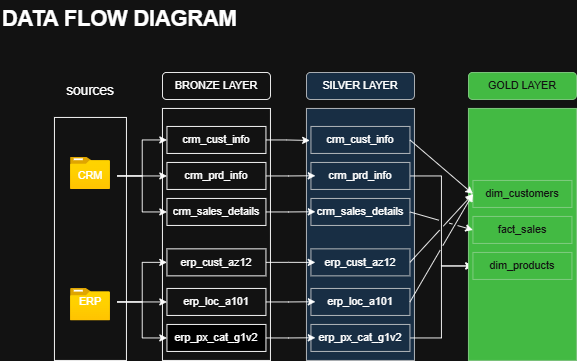

The diagram above was exported from draw.io. Its source (the exported page's mxGraphModel, read from the mxfile embedded in the PNG):
<mxGraphModel dx="918" dy="505" grid="1" gridSize="10" guides="1" tooltips="1" connect="1" arrows="1" fold="1" page="1" pageScale="1" pageWidth="827" pageHeight="1169" math="0" shadow="0">
  <root>
    <mxCell id="0" />
    <mxCell id="1" parent="0" />
    <mxCell id="PcbXjircBCM7JMUHyij2-1" parent="1" style="image;aspect=fixed;html=1;points=[];align=center;fontSize=12;image=img/lib/azure2/general/Folder_Blank.svg;" value="" vertex="1">
      <mxGeometry height="36" width="44.36" x="97.82" y="174" as="geometry" />
    </mxCell>
    <mxCell id="PcbXjircBCM7JMUHyij2-2" parent="1" style="rounded=0;whiteSpace=wrap;html=1;fillColor=none;" value="" vertex="1">
      <mxGeometry height="270" width="80" x="80" y="130" as="geometry" />
    </mxCell>
    <mxCell id="PcbXjircBCM7JMUHyij2-4" parent="1" style="text;html=1;whiteSpace=wrap;strokeColor=none;fillColor=none;align=center;verticalAlign=middle;rounded=0;" value="&lt;font style=&quot;font-size: 15px;&quot;&gt;sources&lt;/font&gt;" vertex="1">
      <mxGeometry height="40" width="80" x="80" y="80" as="geometry" />
    </mxCell>
    <mxCell id="9laghs4m8W1jxIcnL_JW-7" edge="1" parent="1" source="PcbXjircBCM7JMUHyij2-6" style="edgeStyle=orthogonalEdgeStyle;rounded=0;orthogonalLoop=1;jettySize=auto;html=1;exitX=1;exitY=0.5;exitDx=0;exitDy=0;entryX=0;entryY=0.5;entryDx=0;entryDy=0;" target="PcbXjircBCM7JMUHyij2-14">
      <mxGeometry relative="1" as="geometry" />
    </mxCell>
    <mxCell id="9laghs4m8W1jxIcnL_JW-9" edge="1" parent="1" source="PcbXjircBCM7JMUHyij2-6" style="edgeStyle=orthogonalEdgeStyle;rounded=0;orthogonalLoop=1;jettySize=auto;html=1;entryX=0;entryY=0.5;entryDx=0;entryDy=0;" target="PcbXjircBCM7JMUHyij2-13">
      <mxGeometry relative="1" as="geometry" />
    </mxCell>
    <mxCell id="9laghs4m8W1jxIcnL_JW-10" edge="1" parent="1" source="PcbXjircBCM7JMUHyij2-6" style="edgeStyle=orthogonalEdgeStyle;rounded=0;orthogonalLoop=1;jettySize=auto;html=1;entryX=0;entryY=0.5;entryDx=0;entryDy=0;" target="PcbXjircBCM7JMUHyij2-15">
      <mxGeometry relative="1" as="geometry" />
    </mxCell>
    <mxCell id="PcbXjircBCM7JMUHyij2-6" parent="1" style="text;html=1;whiteSpace=wrap;align=center;verticalAlign=middle;rounded=0;fontColor=light-dark(#000000,#FFFFFF);" value="&lt;font style=&quot;&quot;&gt;CRM&lt;/font&gt;" vertex="1">
      <mxGeometry height="30" width="60" x="90" y="180" as="geometry" />
    </mxCell>
    <mxCell id="PcbXjircBCM7JMUHyij2-9" parent="1" style="image;aspect=fixed;html=1;points=[];align=center;fontSize=12;image=img/lib/azure2/general/Folder_Blank.svg;" value="" vertex="1">
      <mxGeometry height="36" width="44.36" x="97.82" y="320" as="geometry" />
    </mxCell>
    <mxCell id="9laghs4m8W1jxIcnL_JW-24" edge="1" parent="1" source="PcbXjircBCM7JMUHyij2-10" style="edgeStyle=orthogonalEdgeStyle;rounded=0;orthogonalLoop=1;jettySize=auto;html=1;exitX=1;exitY=0.5;exitDx=0;exitDy=0;entryX=0;entryY=0.5;entryDx=0;entryDy=0;" target="PcbXjircBCM7JMUHyij2-18">
      <mxGeometry relative="1" as="geometry" />
    </mxCell>
    <mxCell id="9laghs4m8W1jxIcnL_JW-25" edge="1" parent="1" source="PcbXjircBCM7JMUHyij2-10" style="edgeStyle=orthogonalEdgeStyle;rounded=0;orthogonalLoop=1;jettySize=auto;html=1;entryX=0;entryY=0.5;entryDx=0;entryDy=0;" target="PcbXjircBCM7JMUHyij2-17">
      <mxGeometry relative="1" as="geometry" />
    </mxCell>
    <mxCell id="9laghs4m8W1jxIcnL_JW-26" edge="1" parent="1" source="PcbXjircBCM7JMUHyij2-10" style="edgeStyle=orthogonalEdgeStyle;rounded=0;orthogonalLoop=1;jettySize=auto;html=1;entryX=0;entryY=0.5;entryDx=0;entryDy=0;" target="PcbXjircBCM7JMUHyij2-19">
      <mxGeometry relative="1" as="geometry" />
    </mxCell>
    <mxCell id="PcbXjircBCM7JMUHyij2-10" parent="1" style="text;html=1;whiteSpace=wrap;align=center;verticalAlign=middle;rounded=0;fontColor=light-dark(#000000,#FFFFFF);" value="ERP" vertex="1">
      <mxGeometry height="30" width="60" x="90" y="320" as="geometry" />
    </mxCell>
    <mxCell id="PcbXjircBCM7JMUHyij2-11" parent="1" style="rounded=1;whiteSpace=wrap;html=1;labelBackgroundColor=light-dark(default, #ebe5e5);labelBorderColor=none;" value="BRONZE LAYER" vertex="1">
      <mxGeometry height="30" width="120" x="200" y="80" as="geometry" />
    </mxCell>
    <mxCell id="PcbXjircBCM7JMUHyij2-12" parent="1" style="rounded=0;whiteSpace=wrap;html=1;fillColor=none;direction=west;labelBorderColor=none;labelBackgroundColor=light-dark(default, #ebe5e5);" value="" vertex="1">
      <mxGeometry height="280" width="120" x="200" y="120" as="geometry" />
    </mxCell>
    <mxCell id="PcbXjircBCM7JMUHyij2-13" parent="1" style="rounded=0;whiteSpace=wrap;html=1;labelBackgroundColor=light-dark(default, #ebe5e5);" value="crm_cust_info" vertex="1">
      <mxGeometry height="30" width="110" x="205" y="140" as="geometry" />
    </mxCell>
    <mxCell id="PcbXjircBCM7JMUHyij2-14" parent="1" style="rounded=0;whiteSpace=wrap;html=1;labelBackgroundColor=light-dark(default, #ebe5e5);" value="crm_prd_info" vertex="1">
      <mxGeometry height="30" width="110" x="205" y="180" as="geometry" />
    </mxCell>
    <mxCell id="PcbXjircBCM7JMUHyij2-15" parent="1" style="rounded=0;whiteSpace=wrap;html=1;labelBackgroundColor=light-dark(default, #ebe5e5);" value="crm_sales_details" vertex="1">
      <mxGeometry height="30" width="110" x="205" y="220" as="geometry" />
    </mxCell>
    <mxCell id="PcbXjircBCM7JMUHyij2-17" parent="1" style="rounded=0;whiteSpace=wrap;html=1;labelBackgroundColor=light-dark(default, #ebe5e5);" value="erp_cust_az12" vertex="1">
      <mxGeometry height="30" width="110" x="205" y="276" as="geometry" />
    </mxCell>
    <mxCell id="PcbXjircBCM7JMUHyij2-18" parent="1" style="rounded=0;whiteSpace=wrap;html=1;labelBackgroundColor=light-dark(default, #ebe5e5);" value="erp_loc_a101" vertex="1">
      <mxGeometry height="30" width="110" x="205" y="320" as="geometry" />
    </mxCell>
    <mxCell id="PcbXjircBCM7JMUHyij2-19" parent="1" style="rounded=0;whiteSpace=wrap;html=1;labelBackgroundColor=light-dark(default, #ebe5e5);fillColor=light-dark(default, #00ff04);" value="erp_px_cat_g1v2" vertex="1">
      <mxGeometry height="30" width="110" x="205" y="360" as="geometry" />
    </mxCell>
    <mxCell id="NoNydQPSHDVDfShmZSrV-1" parent="1" style="rounded=1;whiteSpace=wrap;html=1;labelBackgroundColor=light-dark(default, #ebe5e5);labelBorderColor=none;fillColor=#cce5ff;strokeColor=#36393d;" value="SILVER LAYER" vertex="1">
      <mxGeometry height="30" width="120" x="360" y="80" as="geometry" />
    </mxCell>
    <mxCell id="NoNydQPSHDVDfShmZSrV-2" parent="1" style="rounded=0;whiteSpace=wrap;html=1;fillColor=#cce5ff;direction=west;labelBorderColor=none;labelBackgroundColor=light-dark(default, #ebe5e5);strokeColor=#36393d;" value="" vertex="1">
      <mxGeometry height="280" width="120" x="360" y="120" as="geometry" />
    </mxCell>
    <mxCell id="NoNydQPSHDVDfShmZSrV-3" parent="1" style="rounded=0;whiteSpace=wrap;html=1;labelBackgroundColor=light-dark(default, #ebe5e5);fillColor=#cce5ff;strokeColor=#36393d;" value="crm_cust_info" vertex="1">
      <mxGeometry height="30" width="110" x="365" y="140" as="geometry" />
    </mxCell>
    <mxCell id="njnamWS26SDt_fgRUHbc-13" edge="1" parent="1" source="NoNydQPSHDVDfShmZSrV-4" style="edgeStyle=orthogonalEdgeStyle;rounded=0;orthogonalLoop=1;jettySize=auto;html=1;exitX=1;exitY=0.5;exitDx=0;exitDy=0;entryX=0;entryY=0.5;entryDx=0;entryDy=0;jumpStyle=gap;" target="njnamWS26SDt_fgRUHbc-5">
      <mxGeometry relative="1" as="geometry" />
    </mxCell>
    <mxCell id="NoNydQPSHDVDfShmZSrV-4" parent="1" style="rounded=0;whiteSpace=wrap;html=1;labelBackgroundColor=light-dark(default, #ebe5e5);fillColor=#cce5ff;strokeColor=#36393d;" value="crm_prd_info" vertex="1">
      <mxGeometry height="30" width="110" x="365" y="180" as="geometry" />
    </mxCell>
    <mxCell id="NoNydQPSHDVDfShmZSrV-5" parent="1" style="rounded=0;whiteSpace=wrap;html=1;labelBackgroundColor=light-dark(default, #ebe5e5);fillColor=#cce5ff;strokeColor=#36393d;" value="crm_sales_details" vertex="1">
      <mxGeometry height="30" width="110" x="365" y="220" as="geometry" />
    </mxCell>
    <mxCell id="NoNydQPSHDVDfShmZSrV-6" parent="1" style="rounded=0;whiteSpace=wrap;html=1;labelBackgroundColor=light-dark(default, #ebe5e5);fillColor=#cce5ff;strokeColor=#36393d;" value="erp_cust_az12" vertex="1">
      <mxGeometry height="30" width="110" x="365" y="276" as="geometry" />
    </mxCell>
    <mxCell id="NoNydQPSHDVDfShmZSrV-7" parent="1" style="rounded=0;whiteSpace=wrap;html=1;labelBackgroundColor=light-dark(default, #ebe5e5);fillColor=#cce5ff;strokeColor=#36393d;" value="erp_loc_a101" vertex="1">
      <mxGeometry height="30" width="110" x="365" y="320" as="geometry" />
    </mxCell>
    <mxCell id="njnamWS26SDt_fgRUHbc-14" edge="1" parent="1" source="NoNydQPSHDVDfShmZSrV-8" style="edgeStyle=orthogonalEdgeStyle;rounded=0;orthogonalLoop=1;jettySize=auto;html=1;exitX=1;exitY=0.5;exitDx=0;exitDy=0;entryX=0;entryY=0.5;entryDx=0;entryDy=0;jumpStyle=gap;" target="njnamWS26SDt_fgRUHbc-5">
      <mxGeometry relative="1" as="geometry" />
    </mxCell>
    <mxCell id="NoNydQPSHDVDfShmZSrV-8" parent="1" style="rounded=0;whiteSpace=wrap;html=1;labelBackgroundColor=light-dark(default, #ebe5e5);fillColor=#cce5ff;strokeColor=#36393d;" value="erp_px_cat_g1v2" vertex="1">
      <mxGeometry height="30" width="110" x="365" y="360" as="geometry" />
    </mxCell>
    <mxCell id="NoNydQPSHDVDfShmZSrV-9" edge="1" parent="1" source="PcbXjircBCM7JMUHyij2-13" style="edgeStyle=orthogonalEdgeStyle;rounded=0;orthogonalLoop=1;jettySize=auto;html=1;exitX=1;exitY=0.5;exitDx=0;exitDy=0;entryX=0.969;entryY=0.873;entryDx=0;entryDy=0;entryPerimeter=0;" target="NoNydQPSHDVDfShmZSrV-2">
      <mxGeometry relative="1" as="geometry" />
    </mxCell>
    <mxCell id="NoNydQPSHDVDfShmZSrV-12" edge="1" parent="1" source="PcbXjircBCM7JMUHyij2-14" style="edgeStyle=orthogonalEdgeStyle;rounded=0;orthogonalLoop=1;jettySize=auto;html=1;exitX=1;exitY=0.5;exitDx=0;exitDy=0;entryX=0.045;entryY=0.493;entryDx=0;entryDy=0;entryPerimeter=0;" target="NoNydQPSHDVDfShmZSrV-4">
      <mxGeometry relative="1" as="geometry" />
    </mxCell>
    <mxCell id="NoNydQPSHDVDfShmZSrV-14" edge="1" parent="1" source="PcbXjircBCM7JMUHyij2-17" style="edgeStyle=orthogonalEdgeStyle;rounded=0;orthogonalLoop=1;jettySize=auto;html=1;exitX=1;exitY=0.5;exitDx=0;exitDy=0;entryX=0.045;entryY=0.502;entryDx=0;entryDy=0;entryPerimeter=0;" target="NoNydQPSHDVDfShmZSrV-6">
      <mxGeometry relative="1" as="geometry" />
    </mxCell>
    <mxCell id="NoNydQPSHDVDfShmZSrV-15" edge="1" parent="1" source="PcbXjircBCM7JMUHyij2-15" style="edgeStyle=orthogonalEdgeStyle;rounded=0;orthogonalLoop=1;jettySize=auto;html=1;exitX=1;exitY=0.5;exitDx=0;exitDy=0;entryX=0.045;entryY=0.493;entryDx=0;entryDy=0;entryPerimeter=0;" target="NoNydQPSHDVDfShmZSrV-5">
      <mxGeometry relative="1" as="geometry" />
    </mxCell>
    <mxCell id="NoNydQPSHDVDfShmZSrV-18" edge="1" parent="1" source="PcbXjircBCM7JMUHyij2-18" style="edgeStyle=orthogonalEdgeStyle;rounded=0;orthogonalLoop=1;jettySize=auto;html=1;exitX=1;exitY=0.5;exitDx=0;exitDy=0;entryX=0.045;entryY=0.493;entryDx=0;entryDy=0;entryPerimeter=0;" target="NoNydQPSHDVDfShmZSrV-7">
      <mxGeometry relative="1" as="geometry" />
    </mxCell>
    <mxCell id="NoNydQPSHDVDfShmZSrV-19" edge="1" parent="1" source="PcbXjircBCM7JMUHyij2-19" style="edgeStyle=orthogonalEdgeStyle;rounded=0;orthogonalLoop=1;jettySize=auto;html=1;exitX=1;exitY=0.5;exitDx=0;exitDy=0;entryX=0.045;entryY=0.493;entryDx=0;entryDy=0;entryPerimeter=0;" target="NoNydQPSHDVDfShmZSrV-8">
      <mxGeometry relative="1" as="geometry" />
    </mxCell>
    <mxCell id="njnamWS26SDt_fgRUHbc-1" parent="1" style="rounded=1;whiteSpace=wrap;html=1;labelBackgroundColor=light-dark(default, #ebe5e5);labelBorderColor=none;fillColor=#008a00;strokeColor=#005700;fontColor=#ffffff;" value="GOLD LAYER" vertex="1">
      <mxGeometry height="30" width="120" x="540" y="80" as="geometry" />
    </mxCell>
    <mxCell id="njnamWS26SDt_fgRUHbc-2" parent="1" style="rounded=0;whiteSpace=wrap;html=1;direction=west;labelBorderColor=none;labelBackgroundColor=light-dark(default, #ebe5e5);fillColor=#008a00;strokeColor=#005700;fontColor=#ffffff;" value="" vertex="1">
      <mxGeometry height="280" width="120" x="540" y="120" as="geometry" />
    </mxCell>
    <mxCell id="njnamWS26SDt_fgRUHbc-3" parent="1" style="rounded=0;whiteSpace=wrap;html=1;labelBackgroundColor=light-dark(default, #ebe5e5);fillColor=#008a00;strokeColor=#005700;fontColor=#ffffff;" value="fact_sales" vertex="1">
      <mxGeometry height="30" width="110" x="545" y="240" as="geometry" />
    </mxCell>
    <mxCell id="njnamWS26SDt_fgRUHbc-4" parent="1" style="rounded=0;whiteSpace=wrap;html=1;labelBackgroundColor=light-dark(default, #ebe5e5);fillColor=#008a00;strokeColor=#005700;fontColor=#ffffff;" value="dim_customers" vertex="1">
      <mxGeometry height="30" width="110" x="545" y="200" as="geometry" />
    </mxCell>
    <mxCell id="njnamWS26SDt_fgRUHbc-5" parent="1" style="rounded=0;whiteSpace=wrap;html=1;labelBackgroundColor=light-dark(default, #ebe5e5);fillColor=#008a00;strokeColor=#005700;fontColor=#ffffff;" value="dim_products" vertex="1">
      <mxGeometry height="30" width="110" x="545" y="280" as="geometry" />
    </mxCell>
    <mxCell id="njnamWS26SDt_fgRUHbc-9" edge="1" parent="1" source="NoNydQPSHDVDfShmZSrV-3" style="endArrow=classic;html=1;rounded=0;exitX=1;exitY=0.5;exitDx=0;exitDy=0;entryX=0;entryY=0.5;entryDx=0;entryDy=0;jumpStyle=gap;" target="njnamWS26SDt_fgRUHbc-4" value="">
      <mxGeometry height="50" relative="1" width="50" as="geometry">
        <mxPoint x="500" y="170" as="sourcePoint" />
        <mxPoint x="550" y="120" as="targetPoint" />
      </mxGeometry>
    </mxCell>
    <mxCell id="njnamWS26SDt_fgRUHbc-10" edge="1" parent="1" source="NoNydQPSHDVDfShmZSrV-6" style="endArrow=classic;html=1;rounded=0;exitX=1;exitY=0.5;exitDx=0;exitDy=0;entryX=0;entryY=0.5;entryDx=0;entryDy=0;jumpStyle=gap;" target="njnamWS26SDt_fgRUHbc-4" value="">
      <mxGeometry height="50" relative="1" width="50" as="geometry">
        <mxPoint x="520" y="230" as="sourcePoint" />
        <mxPoint x="590" y="230" as="targetPoint" />
      </mxGeometry>
    </mxCell>
    <mxCell id="njnamWS26SDt_fgRUHbc-11" edge="1" parent="1" source="NoNydQPSHDVDfShmZSrV-7" style="endArrow=classic;html=1;rounded=0;exitX=1;exitY=0.5;exitDx=0;exitDy=0;entryX=0;entryY=0.5;entryDx=0;entryDy=0;jumpStyle=gap;" target="njnamWS26SDt_fgRUHbc-4" value="">
      <mxGeometry height="50" relative="1" width="50" as="geometry">
        <mxPoint x="510" y="306" as="sourcePoint" />
        <mxPoint x="580" y="270" as="targetPoint" />
      </mxGeometry>
    </mxCell>
    <mxCell id="njnamWS26SDt_fgRUHbc-12" edge="1" parent="1" source="NoNydQPSHDVDfShmZSrV-5" style="endArrow=classic;html=1;rounded=0;exitX=1;exitY=0.5;exitDx=0;exitDy=0;entryX=0;entryY=0.5;entryDx=0;entryDy=0;jumpStyle=gap;" target="njnamWS26SDt_fgRUHbc-3" value="">
      <mxGeometry height="50" relative="1" width="50" as="geometry">
        <mxPoint x="510" y="200" as="sourcePoint" />
        <mxPoint x="580" y="200" as="targetPoint" />
      </mxGeometry>
    </mxCell>
    <mxCell id="njnamWS26SDt_fgRUHbc-15" parent="1" style="text;html=1;whiteSpace=wrap;overflow=hidden;rounded=0;" value="&lt;h1 style=&quot;margin-top: 0px;&quot;&gt;DATA FLOW DIAGRAM&lt;/h1&gt;" vertex="1">
      <mxGeometry height="120" width="280" x="20" as="geometry" />
    </mxCell>
  </root>
</mxGraphModel>